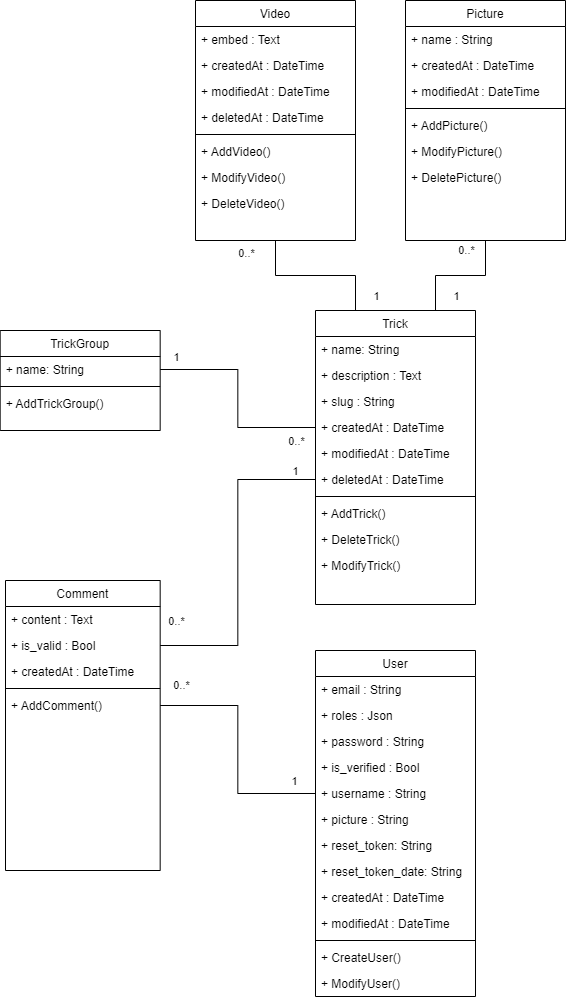

The diagram above was exported from draw.io. Its source (the exported page's mxGraphModel, read from the mxfile embedded in the PNG):
<mxGraphModel dx="2262" dy="1358" grid="1" gridSize="10" guides="1" tooltips="1" connect="1" arrows="1" fold="1" page="1" pageScale="1" pageWidth="827" pageHeight="1169" math="0" shadow="0">
  <root>
    <mxCell id="WIyWlLk6GJQsqaUBKTNV-0" />
    <mxCell id="WIyWlLk6GJQsqaUBKTNV-1" parent="WIyWlLk6GJQsqaUBKTNV-0" />
    <mxCell id="feXVPp0IZ34CZGnu4fbL-0" value="User" style="swimlane;fontStyle=0;align=center;verticalAlign=top;childLayout=stackLayout;horizontal=1;startSize=26;horizontalStack=0;resizeParent=1;resizeLast=0;collapsible=1;marginBottom=0;rounded=0;shadow=0;strokeWidth=1;" parent="WIyWlLk6GJQsqaUBKTNV-1" vertex="1">
      <mxGeometry x="-780" y="870" width="160" height="346" as="geometry">
        <mxRectangle x="230" y="140" width="160" height="26" as="alternateBounds" />
      </mxGeometry>
    </mxCell>
    <mxCell id="feXVPp0IZ34CZGnu4fbL-3" value="+ email : String" style="text;align=left;verticalAlign=top;spacingLeft=4;spacingRight=4;overflow=hidden;rotatable=0;points=[[0,0.5],[1,0.5]];portConstraint=eastwest;rounded=0;shadow=0;html=0;" parent="feXVPp0IZ34CZGnu4fbL-0" vertex="1">
      <mxGeometry y="26" width="160" height="26" as="geometry" />
    </mxCell>
    <mxCell id="hTw8jmVihuj4wSZk5Pom-0" value="+ roles : Json" style="text;align=left;verticalAlign=top;spacingLeft=4;spacingRight=4;overflow=hidden;rotatable=0;points=[[0,0.5],[1,0.5]];portConstraint=eastwest;rounded=0;shadow=0;html=0;" parent="feXVPp0IZ34CZGnu4fbL-0" vertex="1">
      <mxGeometry y="52" width="160" height="26" as="geometry" />
    </mxCell>
    <mxCell id="feXVPp0IZ34CZGnu4fbL-4" value="+ password : String" style="text;align=left;verticalAlign=top;spacingLeft=4;spacingRight=4;overflow=hidden;rotatable=0;points=[[0,0.5],[1,0.5]];portConstraint=eastwest;rounded=0;shadow=0;html=0;" parent="feXVPp0IZ34CZGnu4fbL-0" vertex="1">
      <mxGeometry y="78" width="160" height="26" as="geometry" />
    </mxCell>
    <mxCell id="feXVPp0IZ34CZGnu4fbL-5" value="+ is_verified : Bool" style="text;align=left;verticalAlign=top;spacingLeft=4;spacingRight=4;overflow=hidden;rotatable=0;points=[[0,0.5],[1,0.5]];portConstraint=eastwest;rounded=0;shadow=0;html=0;" parent="feXVPp0IZ34CZGnu4fbL-0" vertex="1">
      <mxGeometry y="104" width="160" height="26" as="geometry" />
    </mxCell>
    <mxCell id="p319rUkEDCGxEuSHEOPb-0" value="+ username : String" style="text;align=left;verticalAlign=top;spacingLeft=4;spacingRight=4;overflow=hidden;rotatable=0;points=[[0,0.5],[1,0.5]];portConstraint=eastwest;rounded=0;shadow=0;html=0;" parent="feXVPp0IZ34CZGnu4fbL-0" vertex="1">
      <mxGeometry y="130" width="160" height="26" as="geometry" />
    </mxCell>
    <mxCell id="feXVPp0IZ34CZGnu4fbL-72" value="+ picture : String" style="text;align=left;verticalAlign=top;spacingLeft=4;spacingRight=4;overflow=hidden;rotatable=0;points=[[0,0.5],[1,0.5]];portConstraint=eastwest;rounded=0;shadow=0;html=0;" parent="feXVPp0IZ34CZGnu4fbL-0" vertex="1">
      <mxGeometry y="156" width="160" height="26" as="geometry" />
    </mxCell>
    <mxCell id="hTw8jmVihuj4wSZk5Pom-1" value="+ reset_token: String" style="text;align=left;verticalAlign=top;spacingLeft=4;spacingRight=4;overflow=hidden;rotatable=0;points=[[0,0.5],[1,0.5]];portConstraint=eastwest;rounded=0;shadow=0;html=0;" parent="feXVPp0IZ34CZGnu4fbL-0" vertex="1">
      <mxGeometry y="182" width="160" height="26" as="geometry" />
    </mxCell>
    <mxCell id="hTw8jmVihuj4wSZk5Pom-2" value="+ reset_token_date: String" style="text;align=left;verticalAlign=top;spacingLeft=4;spacingRight=4;overflow=hidden;rotatable=0;points=[[0,0.5],[1,0.5]];portConstraint=eastwest;rounded=0;shadow=0;html=0;" parent="feXVPp0IZ34CZGnu4fbL-0" vertex="1">
      <mxGeometry y="208" width="160" height="26" as="geometry" />
    </mxCell>
    <mxCell id="KVt2p3xN1OOGAqNMDvZk-35" value="+ createdAt : DateTime" style="text;align=left;verticalAlign=top;spacingLeft=4;spacingRight=4;overflow=hidden;rotatable=0;points=[[0,0.5],[1,0.5]];portConstraint=eastwest;" parent="feXVPp0IZ34CZGnu4fbL-0" vertex="1">
      <mxGeometry y="234" width="160" height="26" as="geometry" />
    </mxCell>
    <mxCell id="KVt2p3xN1OOGAqNMDvZk-36" value="+ modifiedAt : DateTime" style="text;align=left;verticalAlign=top;spacingLeft=4;spacingRight=4;overflow=hidden;rotatable=0;points=[[0,0.5],[1,0.5]];portConstraint=eastwest;" parent="feXVPp0IZ34CZGnu4fbL-0" vertex="1">
      <mxGeometry y="260" width="160" height="26" as="geometry" />
    </mxCell>
    <mxCell id="feXVPp0IZ34CZGnu4fbL-7" value="" style="line;html=1;strokeWidth=1;align=left;verticalAlign=middle;spacingTop=-1;spacingLeft=3;spacingRight=3;rotatable=0;labelPosition=right;points=[];portConstraint=eastwest;" parent="feXVPp0IZ34CZGnu4fbL-0" vertex="1">
      <mxGeometry y="286" width="160" height="8" as="geometry" />
    </mxCell>
    <mxCell id="feXVPp0IZ34CZGnu4fbL-8" value="+ CreateUser()" style="text;align=left;verticalAlign=top;spacingLeft=4;spacingRight=4;overflow=hidden;rotatable=0;points=[[0,0.5],[1,0.5]];portConstraint=eastwest;rounded=0;shadow=0;html=0;" parent="feXVPp0IZ34CZGnu4fbL-0" vertex="1">
      <mxGeometry y="294" width="160" height="26" as="geometry" />
    </mxCell>
    <mxCell id="feXVPp0IZ34CZGnu4fbL-9" value="+ ModifyUser()" style="text;align=left;verticalAlign=top;spacingLeft=4;spacingRight=4;overflow=hidden;rotatable=0;points=[[0,0.5],[1,0.5]];portConstraint=eastwest;rounded=0;shadow=0;html=0;" parent="feXVPp0IZ34CZGnu4fbL-0" vertex="1">
      <mxGeometry y="320" width="160" height="26" as="geometry" />
    </mxCell>
    <mxCell id="feXVPp0IZ34CZGnu4fbL-17" value="Comment" style="swimlane;fontStyle=0;align=center;verticalAlign=top;childLayout=stackLayout;horizontal=1;startSize=26;horizontalStack=0;resizeParent=1;resizeLast=0;collapsible=1;marginBottom=0;rounded=0;shadow=0;strokeWidth=1;" parent="WIyWlLk6GJQsqaUBKTNV-1" vertex="1">
      <mxGeometry x="-1090" y="800" width="154.67" height="290" as="geometry">
        <mxRectangle x="340" y="380" width="170" height="26" as="alternateBounds" />
      </mxGeometry>
    </mxCell>
    <mxCell id="feXVPp0IZ34CZGnu4fbL-18" value="+ content : Text" style="text;align=left;verticalAlign=top;spacingLeft=4;spacingRight=4;overflow=hidden;rotatable=0;points=[[0,0.5],[1,0.5]];portConstraint=eastwest;" parent="feXVPp0IZ34CZGnu4fbL-17" vertex="1">
      <mxGeometry y="26" width="154.67" height="26" as="geometry" />
    </mxCell>
    <mxCell id="feXVPp0IZ34CZGnu4fbL-19" value="+ is_valid : Bool" style="text;align=left;verticalAlign=top;spacingLeft=4;spacingRight=4;overflow=hidden;rotatable=0;points=[[0,0.5],[1,0.5]];portConstraint=eastwest;" parent="feXVPp0IZ34CZGnu4fbL-17" vertex="1">
      <mxGeometry y="52" width="154.67" height="26" as="geometry" />
    </mxCell>
    <mxCell id="feXVPp0IZ34CZGnu4fbL-71" value="+ createdAt : DateTime" style="text;align=left;verticalAlign=top;spacingLeft=4;spacingRight=4;overflow=hidden;rotatable=0;points=[[0,0.5],[1,0.5]];portConstraint=eastwest;" parent="feXVPp0IZ34CZGnu4fbL-17" vertex="1">
      <mxGeometry y="78" width="154.67" height="26" as="geometry" />
    </mxCell>
    <mxCell id="feXVPp0IZ34CZGnu4fbL-21" value="" style="line;html=1;strokeWidth=1;align=left;verticalAlign=middle;spacingTop=-1;spacingLeft=3;spacingRight=3;rotatable=0;labelPosition=right;points=[];portConstraint=eastwest;" parent="feXVPp0IZ34CZGnu4fbL-17" vertex="1">
      <mxGeometry y="104" width="154.67" height="8" as="geometry" />
    </mxCell>
    <mxCell id="feXVPp0IZ34CZGnu4fbL-22" value="+ AddComment()" style="text;align=left;verticalAlign=top;spacingLeft=4;spacingRight=4;overflow=hidden;rotatable=0;points=[[0,0.5],[1,0.5]];portConstraint=eastwest;" parent="feXVPp0IZ34CZGnu4fbL-17" vertex="1">
      <mxGeometry y="112" width="154.67" height="26" as="geometry" />
    </mxCell>
    <mxCell id="KVt2p3xN1OOGAqNMDvZk-5" style="edgeStyle=orthogonalEdgeStyle;rounded=0;orthogonalLoop=1;jettySize=auto;html=1;exitX=0.25;exitY=0;exitDx=0;exitDy=0;entryX=0.5;entryY=1;entryDx=0;entryDy=0;endArrow=none;endFill=0;" parent="WIyWlLk6GJQsqaUBKTNV-1" source="feXVPp0IZ34CZGnu4fbL-25" target="feXVPp0IZ34CZGnu4fbL-45" edge="1">
      <mxGeometry relative="1" as="geometry" />
    </mxCell>
    <mxCell id="KVt2p3xN1OOGAqNMDvZk-7" value="1" style="edgeLabel;html=1;align=center;verticalAlign=middle;resizable=0;points=[];" parent="KVt2p3xN1OOGAqNMDvZk-5" vertex="1" connectable="0">
      <mxGeometry x="-0.8071" y="-1" relative="1" as="geometry">
        <mxPoint x="19" as="offset" />
      </mxGeometry>
    </mxCell>
    <mxCell id="KVt2p3xN1OOGAqNMDvZk-8" value="0..*" style="edgeLabel;html=1;align=center;verticalAlign=middle;resizable=0;points=[];" parent="KVt2p3xN1OOGAqNMDvZk-5" vertex="1" connectable="0">
      <mxGeometry x="0.8496" y="-1" relative="1" as="geometry">
        <mxPoint x="-31" as="offset" />
      </mxGeometry>
    </mxCell>
    <mxCell id="KVt2p3xN1OOGAqNMDvZk-6" style="edgeStyle=orthogonalEdgeStyle;rounded=0;orthogonalLoop=1;jettySize=auto;html=1;exitX=0.75;exitY=0;exitDx=0;exitDy=0;entryX=0.5;entryY=1;entryDx=0;entryDy=0;endArrow=none;endFill=0;" parent="WIyWlLk6GJQsqaUBKTNV-1" source="feXVPp0IZ34CZGnu4fbL-25" target="feXVPp0IZ34CZGnu4fbL-56" edge="1">
      <mxGeometry relative="1" as="geometry" />
    </mxCell>
    <mxCell id="KVt2p3xN1OOGAqNMDvZk-9" value="1" style="edgeLabel;html=1;align=center;verticalAlign=middle;resizable=0;points=[];" parent="KVt2p3xN1OOGAqNMDvZk-6" vertex="1" connectable="0">
      <mxGeometry x="-0.7611" relative="1" as="geometry">
        <mxPoint x="20" as="offset" />
      </mxGeometry>
    </mxCell>
    <mxCell id="KVt2p3xN1OOGAqNMDvZk-10" value="0..*" style="edgeLabel;html=1;align=center;verticalAlign=middle;resizable=0;points=[];" parent="KVt2p3xN1OOGAqNMDvZk-6" vertex="1" connectable="0">
      <mxGeometry x="0.7864" y="-2" relative="1" as="geometry">
        <mxPoint x="-22" y="-4" as="offset" />
      </mxGeometry>
    </mxCell>
    <mxCell id="feXVPp0IZ34CZGnu4fbL-25" value="Trick" style="swimlane;fontStyle=0;align=center;verticalAlign=top;childLayout=stackLayout;horizontal=1;startSize=26;horizontalStack=0;resizeParent=1;resizeLast=0;collapsible=1;marginBottom=0;rounded=0;shadow=0;strokeWidth=1;" parent="WIyWlLk6GJQsqaUBKTNV-1" vertex="1">
      <mxGeometry x="-780" y="530" width="160" height="294" as="geometry">
        <mxRectangle x="340" y="380" width="170" height="26" as="alternateBounds" />
      </mxGeometry>
    </mxCell>
    <mxCell id="feXVPp0IZ34CZGnu4fbL-26" value="+ name: String" style="text;align=left;verticalAlign=top;spacingLeft=4;spacingRight=4;overflow=hidden;rotatable=0;points=[[0,0.5],[1,0.5]];portConstraint=eastwest;" parent="feXVPp0IZ34CZGnu4fbL-25" vertex="1">
      <mxGeometry y="26" width="160" height="26" as="geometry" />
    </mxCell>
    <mxCell id="feXVPp0IZ34CZGnu4fbL-27" value="+ description : Text" style="text;align=left;verticalAlign=top;spacingLeft=4;spacingRight=4;overflow=hidden;rotatable=0;points=[[0,0.5],[1,0.5]];portConstraint=eastwest;" parent="feXVPp0IZ34CZGnu4fbL-25" vertex="1">
      <mxGeometry y="52" width="160" height="26" as="geometry" />
    </mxCell>
    <mxCell id="hTw8jmVihuj4wSZk5Pom-3" value="+ slug : String" style="text;align=left;verticalAlign=top;spacingLeft=4;spacingRight=4;overflow=hidden;rotatable=0;points=[[0,0.5],[1,0.5]];portConstraint=eastwest;" parent="feXVPp0IZ34CZGnu4fbL-25" vertex="1">
      <mxGeometry y="78" width="160" height="26" as="geometry" />
    </mxCell>
    <mxCell id="feXVPp0IZ34CZGnu4fbL-29" value="+ createdAt : DateTime" style="text;align=left;verticalAlign=top;spacingLeft=4;spacingRight=4;overflow=hidden;rotatable=0;points=[[0,0.5],[1,0.5]];portConstraint=eastwest;" parent="feXVPp0IZ34CZGnu4fbL-25" vertex="1">
      <mxGeometry y="104" width="160" height="26" as="geometry" />
    </mxCell>
    <mxCell id="feXVPp0IZ34CZGnu4fbL-30" value="+ modifiedAt : DateTime" style="text;align=left;verticalAlign=top;spacingLeft=4;spacingRight=4;overflow=hidden;rotatable=0;points=[[0,0.5],[1,0.5]];portConstraint=eastwest;" parent="feXVPp0IZ34CZGnu4fbL-25" vertex="1">
      <mxGeometry y="130" width="160" height="26" as="geometry" />
    </mxCell>
    <mxCell id="feXVPp0IZ34CZGnu4fbL-31" value="+ deletedAt : DateTime" style="text;align=left;verticalAlign=top;spacingLeft=4;spacingRight=4;overflow=hidden;rotatable=0;points=[[0,0.5],[1,0.5]];portConstraint=eastwest;" parent="feXVPp0IZ34CZGnu4fbL-25" vertex="1">
      <mxGeometry y="156" width="160" height="26" as="geometry" />
    </mxCell>
    <mxCell id="feXVPp0IZ34CZGnu4fbL-32" value="" style="line;html=1;strokeWidth=1;align=left;verticalAlign=middle;spacingTop=-1;spacingLeft=3;spacingRight=3;rotatable=0;labelPosition=right;points=[];portConstraint=eastwest;" parent="feXVPp0IZ34CZGnu4fbL-25" vertex="1">
      <mxGeometry y="182" width="160" height="8" as="geometry" />
    </mxCell>
    <mxCell id="feXVPp0IZ34CZGnu4fbL-33" value="+ AddTrick()" style="text;align=left;verticalAlign=top;spacingLeft=4;spacingRight=4;overflow=hidden;rotatable=0;points=[[0,0.5],[1,0.5]];portConstraint=eastwest;" parent="feXVPp0IZ34CZGnu4fbL-25" vertex="1">
      <mxGeometry y="190" width="160" height="26" as="geometry" />
    </mxCell>
    <mxCell id="feXVPp0IZ34CZGnu4fbL-34" value="+ DeleteTrick()" style="text;align=left;verticalAlign=top;spacingLeft=4;spacingRight=4;overflow=hidden;rotatable=0;points=[[0,0.5],[1,0.5]];portConstraint=eastwest;" parent="feXVPp0IZ34CZGnu4fbL-25" vertex="1">
      <mxGeometry y="216" width="160" height="26" as="geometry" />
    </mxCell>
    <mxCell id="feXVPp0IZ34CZGnu4fbL-35" value="+ ModifyTrick()" style="text;align=left;verticalAlign=top;spacingLeft=4;spacingRight=4;overflow=hidden;rotatable=0;points=[[0,0.5],[1,0.5]];portConstraint=eastwest;" parent="feXVPp0IZ34CZGnu4fbL-25" vertex="1">
      <mxGeometry y="242" width="160" height="26" as="geometry" />
    </mxCell>
    <mxCell id="feXVPp0IZ34CZGnu4fbL-45" value="Video" style="swimlane;fontStyle=0;align=center;verticalAlign=top;childLayout=stackLayout;horizontal=1;startSize=26;horizontalStack=0;resizeParent=1;resizeLast=0;collapsible=1;marginBottom=0;rounded=0;shadow=0;strokeWidth=1;" parent="WIyWlLk6GJQsqaUBKTNV-1" vertex="1">
      <mxGeometry x="-900" y="220" width="160" height="240" as="geometry">
        <mxRectangle x="340" y="380" width="170" height="26" as="alternateBounds" />
      </mxGeometry>
    </mxCell>
    <mxCell id="feXVPp0IZ34CZGnu4fbL-70" value="+ embed : Text" style="text;align=left;verticalAlign=top;spacingLeft=4;spacingRight=4;overflow=hidden;rotatable=0;points=[[0,0.5],[1,0.5]];portConstraint=eastwest;" parent="feXVPp0IZ34CZGnu4fbL-45" vertex="1">
      <mxGeometry y="26" width="160" height="26" as="geometry" />
    </mxCell>
    <mxCell id="KVt2p3xN1OOGAqNMDvZk-19" value="+ createdAt : DateTime" style="text;align=left;verticalAlign=top;spacingLeft=4;spacingRight=4;overflow=hidden;rotatable=0;points=[[0,0.5],[1,0.5]];portConstraint=eastwest;" parent="feXVPp0IZ34CZGnu4fbL-45" vertex="1">
      <mxGeometry y="52" width="160" height="26" as="geometry" />
    </mxCell>
    <mxCell id="KVt2p3xN1OOGAqNMDvZk-20" value="+ modifiedAt : DateTime" style="text;align=left;verticalAlign=top;spacingLeft=4;spacingRight=4;overflow=hidden;rotatable=0;points=[[0,0.5],[1,0.5]];portConstraint=eastwest;" parent="feXVPp0IZ34CZGnu4fbL-45" vertex="1">
      <mxGeometry y="78" width="160" height="26" as="geometry" />
    </mxCell>
    <mxCell id="KVt2p3xN1OOGAqNMDvZk-21" value="+ deletedAt : DateTime" style="text;align=left;verticalAlign=top;spacingLeft=4;spacingRight=4;overflow=hidden;rotatable=0;points=[[0,0.5],[1,0.5]];portConstraint=eastwest;" parent="feXVPp0IZ34CZGnu4fbL-45" vertex="1">
      <mxGeometry y="104" width="160" height="26" as="geometry" />
    </mxCell>
    <mxCell id="feXVPp0IZ34CZGnu4fbL-52" value="" style="line;html=1;strokeWidth=1;align=left;verticalAlign=middle;spacingTop=-1;spacingLeft=3;spacingRight=3;rotatable=0;labelPosition=right;points=[];portConstraint=eastwest;" parent="feXVPp0IZ34CZGnu4fbL-45" vertex="1">
      <mxGeometry y="130" width="160" height="8" as="geometry" />
    </mxCell>
    <mxCell id="KVt2p3xN1OOGAqNMDvZk-23" value="+ AddVideo()" style="text;align=left;verticalAlign=top;spacingLeft=4;spacingRight=4;overflow=hidden;rotatable=0;points=[[0,0.5],[1,0.5]];portConstraint=eastwest;" parent="feXVPp0IZ34CZGnu4fbL-45" vertex="1">
      <mxGeometry y="138" width="160" height="26" as="geometry" />
    </mxCell>
    <mxCell id="KVt2p3xN1OOGAqNMDvZk-24" value="+ ModifyVideo()" style="text;align=left;verticalAlign=top;spacingLeft=4;spacingRight=4;overflow=hidden;rotatable=0;points=[[0,0.5],[1,0.5]];portConstraint=eastwest;" parent="feXVPp0IZ34CZGnu4fbL-45" vertex="1">
      <mxGeometry y="164" width="160" height="26" as="geometry" />
    </mxCell>
    <mxCell id="KVt2p3xN1OOGAqNMDvZk-26" value="+ DeleteVideo()" style="text;align=left;verticalAlign=top;spacingLeft=4;spacingRight=4;overflow=hidden;rotatable=0;points=[[0,0.5],[1,0.5]];portConstraint=eastwest;" parent="feXVPp0IZ34CZGnu4fbL-45" vertex="1">
      <mxGeometry y="190" width="160" height="40" as="geometry" />
    </mxCell>
    <mxCell id="feXVPp0IZ34CZGnu4fbL-56" value="Picture" style="swimlane;fontStyle=0;align=center;verticalAlign=top;childLayout=stackLayout;horizontal=1;startSize=26;horizontalStack=0;resizeParent=1;resizeLast=0;collapsible=1;marginBottom=0;rounded=0;shadow=0;strokeWidth=1;" parent="WIyWlLk6GJQsqaUBKTNV-1" vertex="1">
      <mxGeometry x="-690" y="220" width="160" height="240" as="geometry">
        <mxRectangle x="340" y="380" width="170" height="26" as="alternateBounds" />
      </mxGeometry>
    </mxCell>
    <mxCell id="V1ZkYpXhACX6V4SpzEv4-6" value="+ name : String" style="text;align=left;verticalAlign=top;spacingLeft=4;spacingRight=4;overflow=hidden;rotatable=0;points=[[0,0.5],[1,0.5]];portConstraint=eastwest;" parent="feXVPp0IZ34CZGnu4fbL-56" vertex="1">
      <mxGeometry y="26" width="160" height="26" as="geometry" />
    </mxCell>
    <mxCell id="KVt2p3xN1OOGAqNMDvZk-30" value="+ createdAt : DateTime" style="text;align=left;verticalAlign=top;spacingLeft=4;spacingRight=4;overflow=hidden;rotatable=0;points=[[0,0.5],[1,0.5]];portConstraint=eastwest;" parent="feXVPp0IZ34CZGnu4fbL-56" vertex="1">
      <mxGeometry y="52" width="160" height="26" as="geometry" />
    </mxCell>
    <mxCell id="KVt2p3xN1OOGAqNMDvZk-31" value="+ modifiedAt : DateTime" style="text;align=left;verticalAlign=top;spacingLeft=4;spacingRight=4;overflow=hidden;rotatable=0;points=[[0,0.5],[1,0.5]];portConstraint=eastwest;" parent="feXVPp0IZ34CZGnu4fbL-56" vertex="1">
      <mxGeometry y="78" width="160" height="26" as="geometry" />
    </mxCell>
    <mxCell id="feXVPp0IZ34CZGnu4fbL-58" value="" style="line;html=1;strokeWidth=1;align=left;verticalAlign=middle;spacingTop=-1;spacingLeft=3;spacingRight=3;rotatable=0;labelPosition=right;points=[];portConstraint=eastwest;" parent="feXVPp0IZ34CZGnu4fbL-56" vertex="1">
      <mxGeometry y="104" width="160" height="8" as="geometry" />
    </mxCell>
    <mxCell id="KVt2p3xN1OOGAqNMDvZk-27" value="+ AddPicture()" style="text;align=left;verticalAlign=top;spacingLeft=4;spacingRight=4;overflow=hidden;rotatable=0;points=[[0,0.5],[1,0.5]];portConstraint=eastwest;" parent="feXVPp0IZ34CZGnu4fbL-56" vertex="1">
      <mxGeometry y="112" width="160" height="26" as="geometry" />
    </mxCell>
    <mxCell id="KVt2p3xN1OOGAqNMDvZk-28" value="+ ModifyPicture()" style="text;align=left;verticalAlign=top;spacingLeft=4;spacingRight=4;overflow=hidden;rotatable=0;points=[[0,0.5],[1,0.5]];portConstraint=eastwest;" parent="feXVPp0IZ34CZGnu4fbL-56" vertex="1">
      <mxGeometry y="138" width="160" height="26" as="geometry" />
    </mxCell>
    <mxCell id="KVt2p3xN1OOGAqNMDvZk-29" value="+ DeletePicture()" style="text;align=left;verticalAlign=top;spacingLeft=4;spacingRight=4;overflow=hidden;rotatable=0;points=[[0,0.5],[1,0.5]];portConstraint=eastwest;" parent="feXVPp0IZ34CZGnu4fbL-56" vertex="1">
      <mxGeometry y="164" width="160" height="40" as="geometry" />
    </mxCell>
    <mxCell id="feXVPp0IZ34CZGnu4fbL-59" value="TrickGroup" style="swimlane;fontStyle=0;align=center;verticalAlign=top;childLayout=stackLayout;horizontal=1;startSize=26;horizontalStack=0;resizeParent=1;resizeLast=0;collapsible=1;marginBottom=0;rounded=0;shadow=0;strokeWidth=1;" parent="WIyWlLk6GJQsqaUBKTNV-1" vertex="1">
      <mxGeometry x="-1095.33" y="550" width="160" height="100" as="geometry">
        <mxRectangle x="340" y="380" width="170" height="26" as="alternateBounds" />
      </mxGeometry>
    </mxCell>
    <mxCell id="feXVPp0IZ34CZGnu4fbL-60" value="+ name: String" style="text;align=left;verticalAlign=top;spacingLeft=4;spacingRight=4;overflow=hidden;rotatable=0;points=[[0,0.5],[1,0.5]];portConstraint=eastwest;" parent="feXVPp0IZ34CZGnu4fbL-59" vertex="1">
      <mxGeometry y="26" width="160" height="26" as="geometry" />
    </mxCell>
    <mxCell id="feXVPp0IZ34CZGnu4fbL-66" value="" style="line;html=1;strokeWidth=1;align=left;verticalAlign=middle;spacingTop=-1;spacingLeft=3;spacingRight=3;rotatable=0;labelPosition=right;points=[];portConstraint=eastwest;" parent="feXVPp0IZ34CZGnu4fbL-59" vertex="1">
      <mxGeometry y="52" width="160" height="8" as="geometry" />
    </mxCell>
    <mxCell id="feXVPp0IZ34CZGnu4fbL-67" value="+ AddTrickGroup()" style="text;align=left;verticalAlign=top;spacingLeft=4;spacingRight=4;overflow=hidden;rotatable=0;points=[[0,0.5],[1,0.5]];portConstraint=eastwest;" parent="feXVPp0IZ34CZGnu4fbL-59" vertex="1">
      <mxGeometry y="60" width="160" height="26" as="geometry" />
    </mxCell>
    <mxCell id="KVt2p3xN1OOGAqNMDvZk-11" style="edgeStyle=orthogonalEdgeStyle;rounded=0;orthogonalLoop=1;jettySize=auto;html=1;exitX=1;exitY=0.5;exitDx=0;exitDy=0;entryX=0;entryY=0.5;entryDx=0;entryDy=0;endArrow=none;endFill=0;" parent="WIyWlLk6GJQsqaUBKTNV-1" source="feXVPp0IZ34CZGnu4fbL-60" target="feXVPp0IZ34CZGnu4fbL-29" edge="1">
      <mxGeometry relative="1" as="geometry" />
    </mxCell>
    <mxCell id="KVt2p3xN1OOGAqNMDvZk-12" value="1" style="edgeLabel;html=1;align=center;verticalAlign=middle;resizable=0;points=[];" parent="KVt2p3xN1OOGAqNMDvZk-11" vertex="1" connectable="0">
      <mxGeometry x="-0.8625" relative="1" as="geometry">
        <mxPoint y="-13" as="offset" />
      </mxGeometry>
    </mxCell>
    <mxCell id="KVt2p3xN1OOGAqNMDvZk-13" value="0..*" style="edgeLabel;html=1;align=center;verticalAlign=middle;resizable=0;points=[];" parent="KVt2p3xN1OOGAqNMDvZk-11" vertex="1" connectable="0">
      <mxGeometry x="0.8781" y="-2" relative="1" as="geometry">
        <mxPoint x="-7" y="11" as="offset" />
      </mxGeometry>
    </mxCell>
    <mxCell id="KVt2p3xN1OOGAqNMDvZk-15" style="edgeStyle=orthogonalEdgeStyle;rounded=0;orthogonalLoop=1;jettySize=auto;html=1;exitX=1;exitY=0.5;exitDx=0;exitDy=0;entryX=0;entryY=0.5;entryDx=0;entryDy=0;endArrow=none;endFill=0;" parent="WIyWlLk6GJQsqaUBKTNV-1" source="feXVPp0IZ34CZGnu4fbL-19" target="feXVPp0IZ34CZGnu4fbL-31" edge="1">
      <mxGeometry relative="1" as="geometry" />
    </mxCell>
    <mxCell id="KVt2p3xN1OOGAqNMDvZk-16" value="0..*" style="edgeLabel;html=1;align=center;verticalAlign=middle;resizable=0;points=[];" parent="KVt2p3xN1OOGAqNMDvZk-15" vertex="1" connectable="0">
      <mxGeometry x="-0.9046" y="3" relative="1" as="geometry">
        <mxPoint y="-22" as="offset" />
      </mxGeometry>
    </mxCell>
    <mxCell id="KVt2p3xN1OOGAqNMDvZk-17" value="1" style="edgeLabel;html=1;align=center;verticalAlign=middle;resizable=0;points=[];" parent="KVt2p3xN1OOGAqNMDvZk-15" vertex="1" connectable="0">
      <mxGeometry x="0.8693" y="2" relative="1" as="geometry">
        <mxPoint y="-7" as="offset" />
      </mxGeometry>
    </mxCell>
    <mxCell id="KVt2p3xN1OOGAqNMDvZk-18" style="edgeStyle=orthogonalEdgeStyle;rounded=0;orthogonalLoop=1;jettySize=auto;html=1;exitX=1;exitY=0.5;exitDx=0;exitDy=0;entryX=0;entryY=0.5;entryDx=0;entryDy=0;endArrow=none;endFill=0;" parent="WIyWlLk6GJQsqaUBKTNV-1" source="feXVPp0IZ34CZGnu4fbL-22" target="p319rUkEDCGxEuSHEOPb-0" edge="1">
      <mxGeometry relative="1" as="geometry" />
    </mxCell>
    <mxCell id="KVt2p3xN1OOGAqNMDvZk-33" value="1" style="edgeLabel;html=1;align=center;verticalAlign=middle;resizable=0;points=[];" parent="KVt2p3xN1OOGAqNMDvZk-18" vertex="1" connectable="0">
      <mxGeometry x="0.8221" y="-1" relative="1" as="geometry">
        <mxPoint y="-14" as="offset" />
      </mxGeometry>
    </mxCell>
    <mxCell id="KVt2p3xN1OOGAqNMDvZk-34" value="0..*" style="edgeLabel;html=1;align=center;verticalAlign=middle;resizable=0;points=[];" parent="KVt2p3xN1OOGAqNMDvZk-18" vertex="1" connectable="0">
      <mxGeometry x="-0.8401" y="-1" relative="1" as="geometry">
        <mxPoint y="-22" as="offset" />
      </mxGeometry>
    </mxCell>
  </root>
</mxGraphModel>